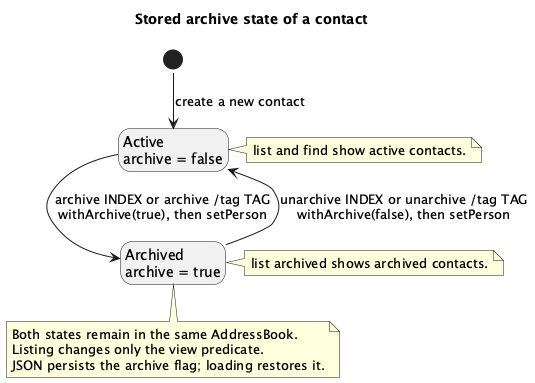

The diagram above was rendered by PlantUML. Its source (embedded in the PNG):
@startuml
!pragma layout smetana
hide empty description
title Stored archive state of a contact
state "Active\narchive = false" as Active
state "Archived\narchive = true" as Archived
[*] --> Active : create a new contact
Active --> Archived : archive INDEX or archive /tag TAG\nwithArchive(true), then setPerson
Archived --> Active : unarchive INDEX or unarchive /tag TAG\nwithArchive(false), then setPerson
note right of Active
  list and find show active contacts.
end note
note right of Archived
  list archived shows archived contacts.
end note
note bottom of Archived
  Both states remain in the same AddressBook.
  Listing changes only the view predicate.
  JSON persists the archive flag; loading restores it.
end note
@enduml